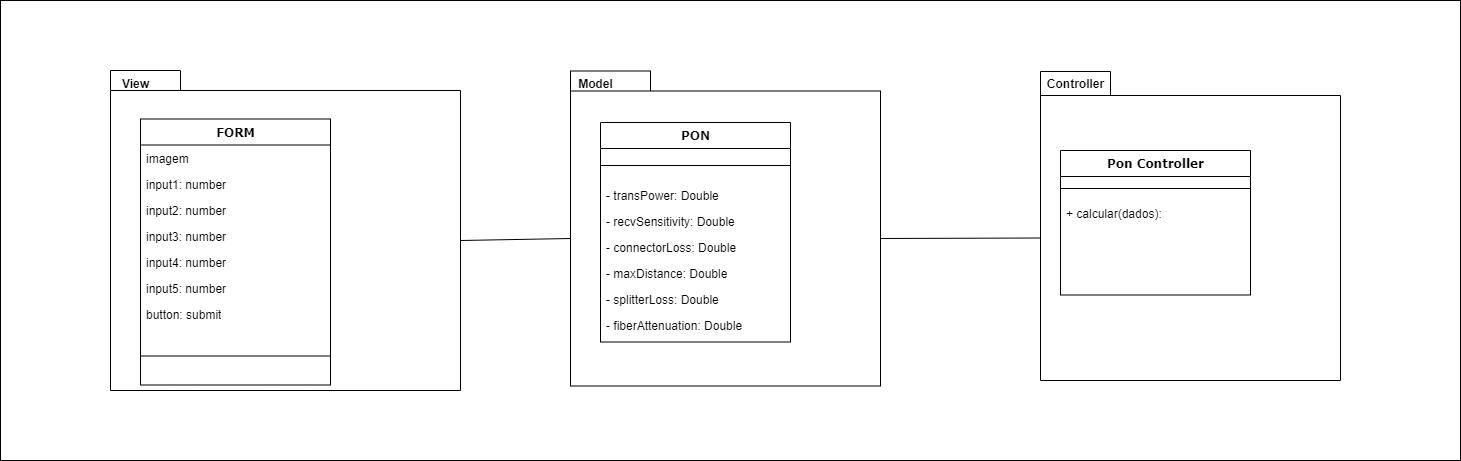

The diagram above was exported from draw.io. Its source (the exported page's mxGraphModel, read from the mxfile embedded in the PNG):
<mxGraphModel dx="2109" dy="573" grid="1" gridSize="10" guides="1" tooltips="1" connect="1" arrows="1" fold="1" page="1" pageScale="1" pageWidth="1100" pageHeight="850" background="none" math="0" shadow="0">
  <root>
    <mxCell id="0" />
    <mxCell id="1" parent="0" />
    <mxCell id="bVe2qaSBt8LzaxbywiFp-1" value="" style="rounded=0;whiteSpace=wrap;html=1;" parent="1" vertex="1">
      <mxGeometry x="-830" y="30" width="1460" height="460" as="geometry" />
    </mxCell>
    <mxCell id="B8Jpyr0dcK7iuHZ9sl_S-99" value="" style="shape=folder;fontStyle=1;spacingTop=10;tabWidth=70;tabHeight=24;tabPosition=left;html=1;whiteSpace=wrap;" parent="1" vertex="1">
      <mxGeometry x="210" y="101" width="300" height="309" as="geometry" />
    </mxCell>
    <mxCell id="B8Jpyr0dcK7iuHZ9sl_S-62" value="" style="shape=folder;fontStyle=1;spacingTop=10;tabWidth=70;tabHeight=20;tabPosition=left;html=1;whiteSpace=wrap;" parent="1" vertex="1">
      <mxGeometry x="-720" y="100" width="350" height="320" as="geometry" />
    </mxCell>
    <mxCell id="B8Jpyr0dcK7iuHZ9sl_S-100" value="Pon Controller" style="swimlane;html=1;fontStyle=1;align=center;verticalAlign=top;childLayout=stackLayout;horizontal=1;startSize=26;horizontalStack=0;resizeParent=1;resizeLast=0;collapsible=1;marginBottom=0;swimlaneFillColor=#ffffff;rounded=0;shadow=0;comic=0;labelBackgroundColor=none;strokeWidth=1;fillColor=none;fontFamily=Verdana;fontSize=12" parent="1" vertex="1">
      <mxGeometry x="230" y="180" width="190" height="144.5" as="geometry" />
    </mxCell>
    <mxCell id="B8Jpyr0dcK7iuHZ9sl_S-101" value="" style="line;html=1;strokeWidth=1;fillColor=none;align=left;verticalAlign=middle;spacingTop=-1;spacingLeft=3;spacingRight=3;rotatable=0;labelPosition=right;points=[];portConstraint=eastwest;" parent="B8Jpyr0dcK7iuHZ9sl_S-100" vertex="1">
      <mxGeometry y="26" width="190" height="24" as="geometry" />
    </mxCell>
    <mxCell id="B8Jpyr0dcK7iuHZ9sl_S-103" value="+ calcular(dados):" style="text;html=1;strokeColor=none;fillColor=none;align=left;verticalAlign=top;spacingLeft=4;spacingRight=4;whiteSpace=wrap;overflow=hidden;rotatable=0;points=[[0,0.5],[1,0.5]];portConstraint=eastwest;" parent="B8Jpyr0dcK7iuHZ9sl_S-100" vertex="1">
      <mxGeometry y="50" width="190" height="26" as="geometry" />
    </mxCell>
    <mxCell id="B8Jpyr0dcK7iuHZ9sl_S-112" value="" style="shape=folder;fontStyle=1;spacingTop=10;tabWidth=80;tabHeight=20;tabPosition=left;html=1;whiteSpace=wrap;" parent="1" vertex="1">
      <mxGeometry x="-260" y="100.5" width="310" height="315" as="geometry" />
    </mxCell>
    <mxCell id="B8Jpyr0dcK7iuHZ9sl_S-113" value="PON" style="swimlane;html=1;fontStyle=1;align=center;verticalAlign=top;childLayout=stackLayout;horizontal=1;startSize=26;horizontalStack=0;resizeParent=1;resizeLast=0;collapsible=1;marginBottom=0;swimlaneFillColor=#ffffff;rounded=0;shadow=0;comic=0;labelBackgroundColor=none;strokeWidth=1;fillColor=none;fontFamily=Verdana;fontSize=12" parent="1" vertex="1">
      <mxGeometry x="-230" y="152" width="190" height="219.5" as="geometry">
        <mxRectangle x="90" y="83" width="120" height="30" as="alternateBounds" />
      </mxGeometry>
    </mxCell>
    <mxCell id="B8Jpyr0dcK7iuHZ9sl_S-121" value="" style="line;html=1;strokeWidth=1;fillColor=none;align=left;verticalAlign=middle;spacingTop=-1;spacingLeft=3;spacingRight=3;rotatable=0;labelPosition=right;points=[];portConstraint=eastwest;" parent="B8Jpyr0dcK7iuHZ9sl_S-113" vertex="1">
      <mxGeometry y="26" width="190" height="34" as="geometry" />
    </mxCell>
    <mxCell id="B8Jpyr0dcK7iuHZ9sl_S-114" value="-&amp;nbsp;transPower&lt;span style=&quot;background-color: initial;&quot;&gt;: Double&lt;/span&gt;" style="text;html=1;strokeColor=none;fillColor=none;align=left;verticalAlign=top;spacingLeft=4;spacingRight=4;whiteSpace=wrap;overflow=hidden;rotatable=0;points=[[0,0.5],[1,0.5]];portConstraint=eastwest;" parent="B8Jpyr0dcK7iuHZ9sl_S-113" vertex="1">
      <mxGeometry y="60" width="190" height="26" as="geometry" />
    </mxCell>
    <mxCell id="B8Jpyr0dcK7iuHZ9sl_S-115" value="-&amp;nbsp;recvSensitivity&lt;span style=&quot;background-color: initial;&quot;&gt;: Double&lt;/span&gt;" style="text;html=1;strokeColor=none;fillColor=none;align=left;verticalAlign=top;spacingLeft=4;spacingRight=4;whiteSpace=wrap;overflow=hidden;rotatable=0;points=[[0,0.5],[1,0.5]];portConstraint=eastwest;" parent="B8Jpyr0dcK7iuHZ9sl_S-113" vertex="1">
      <mxGeometry y="86" width="190" height="26" as="geometry" />
    </mxCell>
    <mxCell id="B8Jpyr0dcK7iuHZ9sl_S-117" value="-&amp;nbsp;connectorLoss&lt;span style=&quot;background-color: initial;&quot;&gt;: Double&lt;/span&gt;" style="text;html=1;strokeColor=none;fillColor=none;align=left;verticalAlign=top;spacingLeft=4;spacingRight=4;whiteSpace=wrap;overflow=hidden;rotatable=0;points=[[0,0.5],[1,0.5]];portConstraint=eastwest;" parent="B8Jpyr0dcK7iuHZ9sl_S-113" vertex="1">
      <mxGeometry y="112" width="190" height="26" as="geometry" />
    </mxCell>
    <mxCell id="B8Jpyr0dcK7iuHZ9sl_S-119" value="-&amp;nbsp;maxDistance&lt;span style=&quot;background-color: initial;&quot;&gt;: Double&lt;/span&gt;" style="text;html=1;strokeColor=none;fillColor=none;align=left;verticalAlign=top;spacingLeft=4;spacingRight=4;whiteSpace=wrap;overflow=hidden;rotatable=0;points=[[0,0.5],[1,0.5]];portConstraint=eastwest;" parent="B8Jpyr0dcK7iuHZ9sl_S-113" vertex="1">
      <mxGeometry y="138" width="190" height="26" as="geometry" />
    </mxCell>
    <mxCell id="B8Jpyr0dcK7iuHZ9sl_S-118" value="-&amp;nbsp;splitterLoss:&lt;span style=&quot;background-color: initial;&quot;&gt;&amp;nbsp;Double&lt;/span&gt;" style="text;html=1;strokeColor=none;fillColor=none;align=left;verticalAlign=top;spacingLeft=4;spacingRight=4;whiteSpace=wrap;overflow=hidden;rotatable=0;points=[[0,0.5],[1,0.5]];portConstraint=eastwest;" parent="B8Jpyr0dcK7iuHZ9sl_S-113" vertex="1">
      <mxGeometry y="164" width="190" height="26" as="geometry" />
    </mxCell>
    <mxCell id="B8Jpyr0dcK7iuHZ9sl_S-116" value="-&amp;nbsp;fiberAttenuation&lt;span style=&quot;background-color: initial;&quot;&gt;: Double&lt;/span&gt;" style="text;html=1;strokeColor=none;fillColor=none;align=left;verticalAlign=top;spacingLeft=4;spacingRight=4;whiteSpace=wrap;overflow=hidden;rotatable=0;points=[[0,0.5],[1,0.5]];portConstraint=eastwest;" parent="B8Jpyr0dcK7iuHZ9sl_S-113" vertex="1">
      <mxGeometry y="190" width="190" height="26" as="geometry" />
    </mxCell>
    <mxCell id="B8Jpyr0dcK7iuHZ9sl_S-131" value="Controller" style="text;align=center;fontStyle=1;verticalAlign=middle;spacingLeft=3;spacingRight=3;strokeColor=none;rotatable=0;points=[[0,0.5],[1,0.5]];portConstraint=eastwest;html=1;" parent="1" vertex="1">
      <mxGeometry x="210" y="100" width="70" height="27" as="geometry" />
    </mxCell>
    <mxCell id="B8Jpyr0dcK7iuHZ9sl_S-132" value="View" style="text;align=center;fontStyle=1;verticalAlign=middle;spacingLeft=3;spacingRight=3;strokeColor=none;rotatable=0;points=[[0,0.5],[1,0.5]];portConstraint=eastwest;html=1;" parent="1" vertex="1">
      <mxGeometry x="-730" y="100" width="70" height="27" as="geometry" />
    </mxCell>
    <mxCell id="B8Jpyr0dcK7iuHZ9sl_S-133" value="Model" style="text;align=center;fontStyle=1;verticalAlign=middle;spacingLeft=3;spacingRight=3;strokeColor=none;rotatable=0;points=[[0,0.5],[1,0.5]];portConstraint=eastwest;html=1;" parent="1" vertex="1">
      <mxGeometry x="-270" y="100" width="70" height="27" as="geometry" />
    </mxCell>
    <mxCell id="UMS-yqjng1dFTHCLq6h2-19" value="FORM" style="swimlane;html=1;fontStyle=1;align=center;verticalAlign=top;childLayout=stackLayout;horizontal=1;startSize=26;horizontalStack=0;resizeParent=1;resizeLast=0;collapsible=1;marginBottom=0;swimlaneFillColor=#ffffff;rounded=0;shadow=0;comic=0;labelBackgroundColor=none;strokeWidth=1;fillColor=none;fontFamily=Verdana;fontSize=12" parent="1" vertex="1">
      <mxGeometry x="-690" y="148.5" width="190" height="266" as="geometry" />
    </mxCell>
    <mxCell id="LcGvBLCSCDi_5LOwQhO8-6" value="imagem" style="text;html=1;strokeColor=none;fillColor=none;align=left;verticalAlign=top;spacingLeft=4;spacingRight=4;whiteSpace=wrap;overflow=hidden;rotatable=0;points=[[0,0.5],[1,0.5]];portConstraint=eastwest;" parent="UMS-yqjng1dFTHCLq6h2-19" vertex="1">
      <mxGeometry y="26" width="190" height="26" as="geometry" />
    </mxCell>
    <mxCell id="LcGvBLCSCDi_5LOwQhO8-2" value="input1: number" style="text;html=1;strokeColor=none;fillColor=none;align=left;verticalAlign=top;spacingLeft=4;spacingRight=4;whiteSpace=wrap;overflow=hidden;rotatable=0;points=[[0,0.5],[1,0.5]];portConstraint=eastwest;" parent="UMS-yqjng1dFTHCLq6h2-19" vertex="1">
      <mxGeometry y="52" width="190" height="26" as="geometry" />
    </mxCell>
    <mxCell id="LcGvBLCSCDi_5LOwQhO8-3" value="input2: number" style="text;html=1;strokeColor=none;fillColor=none;align=left;verticalAlign=top;spacingLeft=4;spacingRight=4;whiteSpace=wrap;overflow=hidden;rotatable=0;points=[[0,0.5],[1,0.5]];portConstraint=eastwest;" parent="UMS-yqjng1dFTHCLq6h2-19" vertex="1">
      <mxGeometry y="78" width="190" height="26" as="geometry" />
    </mxCell>
    <mxCell id="LcGvBLCSCDi_5LOwQhO8-4" value="input3: number" style="text;html=1;strokeColor=none;fillColor=none;align=left;verticalAlign=top;spacingLeft=4;spacingRight=4;whiteSpace=wrap;overflow=hidden;rotatable=0;points=[[0,0.5],[1,0.5]];portConstraint=eastwest;" parent="UMS-yqjng1dFTHCLq6h2-19" vertex="1">
      <mxGeometry y="104" width="190" height="26" as="geometry" />
    </mxCell>
    <mxCell id="LcGvBLCSCDi_5LOwQhO8-5" value="input4: number" style="text;html=1;strokeColor=none;fillColor=none;align=left;verticalAlign=top;spacingLeft=4;spacingRight=4;whiteSpace=wrap;overflow=hidden;rotatable=0;points=[[0,0.5],[1,0.5]];portConstraint=eastwest;" parent="UMS-yqjng1dFTHCLq6h2-19" vertex="1">
      <mxGeometry y="130" width="190" height="26" as="geometry" />
    </mxCell>
    <mxCell id="UMS-yqjng1dFTHCLq6h2-20" value="input5: number" style="text;html=1;strokeColor=none;fillColor=none;align=left;verticalAlign=top;spacingLeft=4;spacingRight=4;whiteSpace=wrap;overflow=hidden;rotatable=0;points=[[0,0.5],[1,0.5]];portConstraint=eastwest;" parent="UMS-yqjng1dFTHCLq6h2-19" vertex="1">
      <mxGeometry y="156" width="190" height="26" as="geometry" />
    </mxCell>
    <mxCell id="UMS-yqjng1dFTHCLq6h2-21" value="button: submit" style="text;html=1;strokeColor=none;fillColor=none;align=left;verticalAlign=top;spacingLeft=4;spacingRight=4;whiteSpace=wrap;overflow=hidden;rotatable=0;points=[[0,0.5],[1,0.5]];portConstraint=eastwest;" parent="UMS-yqjng1dFTHCLq6h2-19" vertex="1">
      <mxGeometry y="182" width="190" height="26" as="geometry" />
    </mxCell>
    <mxCell id="UMS-yqjng1dFTHCLq6h2-24" value="" style="line;html=1;strokeWidth=1;fillColor=none;align=left;verticalAlign=middle;spacingTop=-1;spacingLeft=3;spacingRight=3;rotatable=0;labelPosition=right;points=[];portConstraint=eastwest;" parent="UMS-yqjng1dFTHCLq6h2-19" vertex="1">
      <mxGeometry y="208" width="190" height="58" as="geometry" />
    </mxCell>
    <mxCell id="LcGvBLCSCDi_5LOwQhO8-16" value="" style="endArrow=none;html=1;rounded=0;exitX=0;exitY=0;exitDx=350;exitDy=170;exitPerimeter=0;entryX=0;entryY=0;entryDx=0;entryDy=167.5;entryPerimeter=0;" parent="1" source="B8Jpyr0dcK7iuHZ9sl_S-62" target="B8Jpyr0dcK7iuHZ9sl_S-112" edge="1">
      <mxGeometry width="50" height="50" relative="1" as="geometry">
        <mxPoint x="-220" y="410" as="sourcePoint" />
        <mxPoint x="-170" y="360" as="targetPoint" />
      </mxGeometry>
    </mxCell>
    <mxCell id="LcGvBLCSCDi_5LOwQhO8-18" value="" style="endArrow=none;html=1;rounded=0;exitX=0;exitY=0;exitDx=310;exitDy=167.5;exitPerimeter=0;entryX=0;entryY=0;entryDx=0;entryDy=166.5;entryPerimeter=0;" parent="1" source="B8Jpyr0dcK7iuHZ9sl_S-112" target="B8Jpyr0dcK7iuHZ9sl_S-99" edge="1">
      <mxGeometry width="50" height="50" relative="1" as="geometry">
        <mxPoint x="-350" y="215" as="sourcePoint" />
        <mxPoint x="-240" y="214" as="targetPoint" />
      </mxGeometry>
    </mxCell>
  </root>
</mxGraphModel>